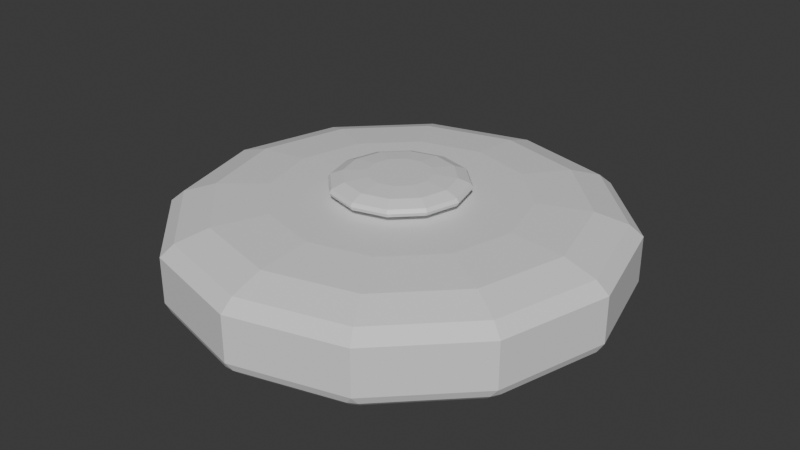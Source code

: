 # Source: mine.blend  (saved by Blender 5.0.118; exported with 4.5.12 LTS)
import bpy
from mathutils import Matrix  # noqa: F401  (used for matrix-valued properties, if any)

bpy.ops.wm.read_factory_settings(use_empty=True)
scene = bpy.context.scene
scene.name = 'Scene'

# ---- collections
col_collection = bpy.data.collections.new('Collection'); scene.collection.children.link(col_collection)

# ---- materials (node trees are filled in below, after node groups)
mat_minebutton = bpy.data.materials.new('MineButton')
mat_minebody = bpy.data.materials.new('MineBody')

# ---- material node trees
mat_minebutton.use_nodes = True; mat_minebutton.node_tree.nodes.clear()
_N = mat_minebutton.node_tree.nodes; _L = mat_minebutton.node_tree.links
n0 = _N.new('ShaderNodeBsdfPrincipled'); n0.name = 'Principled BSDF'; n0.location = (-200, 100)
n1 = _N.new('ShaderNodeOutputMaterial'); n1.name = 'Material Output'; n1.location = (200, 100)
_L.new(n0.outputs[0], n1.inputs[0])
n1.is_active_output = True
mat_minebody.use_nodes = True; mat_minebody.node_tree.nodes.clear()
_N = mat_minebody.node_tree.nodes; _L = mat_minebody.node_tree.links
n0 = _N.new('ShaderNodeBsdfPrincipled'); n0.name = 'Principled BSDF'; n0.location = (-200, 100)
n1 = _N.new('ShaderNodeOutputMaterial'); n1.name = 'Material Output'; n1.location = (200, 100)
_L.new(n0.outputs[0], n1.inputs[0])
n1.is_active_output = True

# ---- world
world_world = bpy.data.worlds.new('World'); scene.world = world_world
world_world.use_nodes = True; world_world.node_tree.nodes.clear()
_N = world_world.node_tree.nodes; _L = world_world.node_tree.links
n0 = _N.new('ShaderNodeOutputWorld'); n0.name = 'World Output'; n0.location = (200, 100)
n1 = _N.new('ShaderNodeBackground'); n1.name = 'Background'; n1.location = (-200, 100)
n1.inputs[0].default_value = (0.05088, 0.05088, 0.05088, 1.0)
_L.new(n1.outputs[0], n0.inputs[0])
n0.is_active_output = True
world_world.color = (0.05088, 0.05088, 0.05088)
world_world.sun_shadow_jitter_overblur = 0.0

# ---- meshes
me_cylinder_001 = bpy.data.meshes.new('Cylinder.001')
me_cylinder_001.from_pydata([(0.0, 0.8889, 0.08177), (0.4444, 0.7698, 0.08177), (0.7698, 0.4444, 0.08177), (0.8889, -5.52e-10, 0.08177), (0.7698, -0.4444, 0.08177), (0.4444, -0.7698, 0.08177), (0.0, -0.8889, 0.08177), (-0.4444, -0.7698, 0.08177), (-0.7698, -0.4444, 0.08177), (-0.8889, -5.52e-10, 0.08177), (-0.7698, 0.4444, 0.08177), (-0.4444, 0.7698, 0.08177), (0.418, 0.724, 0.1258), (-6.135e-10, 0.836, 0.1258), (0.724, 0.418, 0.1258), (0.836, -5.191e-10, 0.1258), (0.724, -0.418, 0.1258), (0.418, -0.724, 0.1258), (-6.135e-10, -0.836, 0.1258), (-0.418, -0.724, 0.1258), (-0.724, -0.418, 0.1258), (-0.836, -5.191e-10, 0.1258), (-0.724, 0.418, 0.1258), (-0.418, 0.724, 0.1258), (0.3537, 0.6127, 0.1668), (-9.009e-10, 0.7075, 0.1668), (0.6127, 0.3537, 0.1668), (0.7075, -1.966e-09, 0.1668), (0.6127, -0.3537, 0.1668), (0.3537, -0.6127, 0.1668), (-9.009e-10, -0.7075, 0.1668), (-0.3537, -0.6127, 0.1668), (-0.6127, -0.3537, 0.1668), (-0.7075, -1.966e-09, 0.1668), (-0.6127, 0.3537, 0.1668), (-0.3537, 0.6127, 0.1668), (0.2472, 0.4282, 0.1833), (1.729e-09, 0.4945, 0.1833), (0.4282, 0.2472, 0.1833), (0.4945, -2.87e-09, 0.1833), (0.4282, -0.2472, 0.1833), (0.2472, -0.4282, 0.1833), (1.729e-09, -0.4945, 0.1833), (-0.2472, -0.4282, 0.1833), (-0.4282, -0.2472, 0.1833), (-0.4945, -2.87e-09, 0.1833), (-0.4282, 0.2472, 0.1833), (-0.2472, 0.4282, 0.1833), (0.05246, 0.09087, 0.1833), (1.015e-08, 0.1049, 0.1833), (0.09087, 0.05246, 0.1833), (0.1049, -2.565e-09, 0.1833), (0.09087, -0.05246, 0.1833), (0.05246, -0.09087, 0.1833), (1.015e-08, -0.1049, 0.1833), (-0.05246, -0.09087, 0.1833), (-0.09087, -0.05246, 0.1833), (-0.1049, -2.565e-09, 0.1833), (-0.09087, 0.05246, 0.1833), (-0.05246, 0.09087, 0.1833), (0.07833, 0.1357, 0.1954), (1.113e-08, 0.1567, 0.1954), (0.1357, 0.07833, 0.1954), (0.1567, -2.986e-09, 0.1954), (0.1357, -0.07833, 0.1954), (0.07833, -0.1357, 0.1954), (1.113e-08, -0.1567, 0.1954), (-0.07833, -0.1357, 0.1954), (-0.1357, -0.07833, 0.1954), (-0.1567, -2.986e-09, 0.1954), (-0.1357, 0.07833, 0.1954), (-0.07833, 0.1357, 0.1954), (0.1307, 0.2263, 0.2134), (1.377e-08, 0.2614, 0.2134), (0.2263, 0.1307, 0.2134), (0.2614, -2.859e-09, 0.2134), (0.2263, -0.1307, 0.2134), (0.1307, -0.2263, 0.2134), (1.377e-08, -0.2614, 0.2134), (-0.1307, -0.2263, 0.2134), (-0.2263, -0.1307, 0.2134), (-0.2614, -2.859e-09, 0.2134), (-0.2263, 0.1307, 0.2134), (-0.1307, 0.2263, 0.2134), (0.135, 0.2338, 0.2284), (1.402e-08, 0.27, 0.2284), (0.2338, 0.135, 0.2284), (0.27, -2.916e-09, 0.2284), (0.2338, -0.135, 0.2284), (0.135, -0.2338, 0.2284), (1.402e-08, -0.27, 0.2284), (-0.135, -0.2338, 0.2284), (-0.2338, -0.135, 0.2284), (-0.27, -2.916e-09, 0.2284), (-0.2338, 0.135, 0.2284), (-0.135, 0.2338, 0.2284), (0.1306, 0.2262, 0.2423), (1.362e-08, 0.2611, 0.2423), (0.2262, 0.1306, 0.2423), (0.2611, -2.965e-09, 0.2423), (0.2262, -0.1306, 0.2423), (0.1306, -0.2262, 0.2423), (1.362e-08, -0.2611, 0.2423), (-0.1306, -0.2262, 0.2423), (-0.2262, -0.1306, 0.2423), (-0.2611, -2.965e-09, 0.2423), (-0.2262, 0.1306, 0.2423), (-0.1306, 0.2262, 0.2423), (0.1068, 0.1851, 0.261), (1.008e-08, 0.2137, 0.261), (0.1851, 0.1068, 0.261), (0.2137, -2.425e-09, 0.261), (0.1851, -0.1068, 0.261), (0.1068, -0.1851, 0.261), (1.008e-08, -0.2137, 0.261), (-0.1068, -0.1851, 0.261), (-0.1851, -0.1068, 0.261), (-0.2137, -2.425e-09, 0.261), (-0.1851, 0.1068, 0.261), (-0.1068, 0.1851, 0.261), (0.06163, 0.1068, 0.2685), (8.12e-09, 0.1233, 0.2685), (0.1068, 0.06163, 0.2685), (0.1233, -2.656e-09, 0.2685), (0.1068, -0.06163, 0.2685), (0.06163, -0.1068, 0.2685), (8.12e-09, -0.1233, 0.2685), (-0.06163, -0.1068, 0.2685), (-0.1068, -0.06163, 0.2685), (-0.1233, -2.656e-09, 0.2685), (-0.1068, 0.06163, 0.2685), (-0.06163, 0.1068, 0.2685), (-0.01779, 0.8512, -0.1522), (0.01779, 0.8512, -0.1522), (0.0, 0.824, -0.165), (-0.01779, 0.8709, -0.1332), (0.0, 0.8889, -0.1023), (0.01779, 0.8709, -0.1332), (0.441, 0.7282, -0.1522), (0.412, 0.7136, -0.165), (0.4102, 0.746, -0.1522), (0.4444, 0.7698, -0.1023), (0.4508, 0.7453, -0.1332), (0.42, 0.7631, -0.1332), (0.746, 0.4102, -0.1522), (0.7136, 0.412, -0.165), (0.7282, 0.441, -0.1522), (0.7698, 0.4444, -0.1023), (0.7631, 0.42, -0.1332), (0.7453, 0.4508, -0.1332), (0.8512, -0.01779, -0.1522), (0.824, -9.313e-10, -0.165), (0.8512, 0.01779, -0.1522), (0.8889, -5.52e-10, -0.1023), (0.8709, -0.01779, -0.1332), (0.8709, 0.01779, -0.1332), (0.7282, -0.441, -0.1522), (0.7136, -0.412, -0.165), (0.746, -0.4102, -0.1522), (0.7698, -0.4444, -0.1023), (0.7453, -0.4508, -0.1332), (0.7631, -0.42, -0.1332), (0.4102, -0.746, -0.1522), (0.412, -0.7136, -0.165), (0.441, -0.7282, -0.1522), (0.4444, -0.7698, -0.1023), (0.42, -0.7631, -0.1332), (0.4508, -0.7453, -0.1332), (-0.01779, -0.8512, -0.1522), (0.0, -0.824, -0.165), (0.01779, -0.8512, -0.1522), (0.0, -0.8889, -0.1023), (-0.01779, -0.8709, -0.1332), (0.01779, -0.8709, -0.1332), (-0.441, -0.7282, -0.1522), (-0.412, -0.7136, -0.165), (-0.4102, -0.746, -0.1522), (-0.4444, -0.7698, -0.1023), (-0.4508, -0.7453, -0.1332), (-0.42, -0.7631, -0.1332), (-0.746, -0.4102, -0.1522), (-0.7136, -0.412, -0.165), (-0.7282, -0.441, -0.1522), (-0.7698, -0.4444, -0.1023), (-0.7631, -0.42, -0.1332), (-0.7453, -0.4508, -0.1332), (-0.8512, 0.01779, -0.1522), (-0.824, -9.313e-10, -0.165), (-0.8512, -0.01779, -0.1522), (-0.8889, -5.52e-10, -0.1023), (-0.8709, 0.01779, -0.1332), (-0.8709, -0.01779, -0.1332), (-0.7282, 0.441, -0.1522), (-0.7136, 0.412, -0.165), (-0.746, 0.4102, -0.1522), (-0.7698, 0.4444, -0.1023), (-0.7453, 0.4508, -0.1332), (-0.7631, 0.42, -0.1332), (-0.4102, 0.746, -0.1522), (-0.412, 0.7136, -0.165), (-0.441, 0.7282, -0.1522), (-0.4444, 0.7698, -0.1023), (-0.42, 0.7631, -0.1332), (-0.4508, 0.7453, -0.1332)], [], [(9, 8, 20, 21), (20, 19, 31, 32), (8, 7, 19, 20), (7, 6, 18, 19), (6, 5, 17, 18), (5, 4, 16, 17), (4, 3, 15, 16), (0, 11, 23, 13), (1, 0, 13, 12), (3, 2, 14, 15), (11, 10, 22, 23), (2, 1, 12, 14), (10, 9, 21, 22), (24, 25, 37, 36), (17, 16, 28, 29), (13, 23, 35, 25), (14, 12, 24, 26), (21, 20, 32, 33), (18, 17, 29, 30), (15, 14, 26, 27), (22, 21, 33, 34), (19, 18, 30, 31), (16, 15, 27, 28), (23, 22, 34, 35), (12, 13, 25, 24), (47, 46, 58, 59), (32, 31, 43, 44), (29, 28, 40, 41), (25, 35, 47, 37), (26, 24, 36, 38), (33, 32, 44, 45), (30, 29, 41, 42), (27, 26, 38, 39), (34, 33, 45, 46), (31, 30, 42, 43), (28, 27, 39, 40), (35, 34, 46, 47), (52, 51, 63, 64), (36, 37, 49, 48), (44, 43, 55, 56), (41, 40, 52, 53), (37, 47, 59, 49), (38, 36, 48, 50), (45, 44, 56, 57), (42, 41, 53, 54), (39, 38, 50, 51), (46, 45, 57, 58), (43, 42, 54, 55), (40, 39, 51, 52), (64, 63, 75, 76), (59, 58, 70, 71), (48, 49, 61, 60), (56, 55, 67, 68), (53, 52, 64, 65), (49, 59, 71, 61), (50, 48, 60, 62), (57, 56, 68, 69), (54, 53, 65, 66), (51, 50, 62, 63), (58, 57, 69, 70), (55, 54, 66, 67), (79, 78, 90, 91), (71, 70, 82, 83), (60, 61, 73, 72), (68, 67, 79, 80), (65, 64, 76, 77), (61, 71, 83, 73), (62, 60, 72, 74), (69, 68, 80, 81), (66, 65, 77, 78), (63, 62, 74, 75), (70, 69, 81, 82), (67, 66, 78, 79), (91, 90, 102, 103), (76, 75, 87, 88), (83, 82, 94, 95), (72, 73, 85, 84), (80, 79, 91, 92), (77, 76, 88, 89), (73, 83, 95, 85), (74, 72, 84, 86), (81, 80, 92, 93), (78, 77, 89, 90), (75, 74, 86, 87), (82, 81, 93, 94), (106, 105, 117, 118), (88, 87, 99, 100), (95, 94, 106, 107), (84, 85, 97, 96), (92, 91, 103, 104), (89, 88, 100, 101), (85, 95, 107, 97), (86, 84, 96, 98), (93, 92, 104, 105), (90, 89, 101, 102), (87, 86, 98, 99), (94, 93, 105, 106), (111, 110, 122, 123), (103, 102, 114, 115), (100, 99, 111, 112), (107, 106, 118, 119), (96, 97, 109, 108), (104, 103, 115, 116), (101, 100, 112, 113), (97, 107, 119, 109), (98, 96, 108, 110), (105, 104, 116, 117), (102, 101, 113, 114), (99, 98, 110, 111), (120, 121, 131, 130, 129, 128, 127, 126, 125, 124, 123, 122), (118, 117, 129, 130), (115, 114, 126, 127), (112, 111, 123, 124), (119, 118, 130, 131), (108, 109, 121, 120), (116, 115, 127, 128), (113, 112, 124, 125), (109, 119, 131, 121), (110, 108, 120, 122), (117, 116, 128, 129), (114, 113, 125, 126), (132, 133, 134), (135, 136, 137), (138, 139, 140), (141, 142, 143), (144, 145, 146), (147, 148, 149), (150, 151, 152), (153, 154, 155), (156, 157, 158), (159, 160, 161), (162, 163, 164), (165, 166, 167), (168, 169, 170), (171, 172, 173), (174, 175, 176), (177, 178, 179), (180, 181, 182), (183, 184, 185), (186, 187, 188), (189, 190, 191), (192, 193, 194), (195, 196, 197), (198, 199, 200), (201, 202, 203), (132, 135, 137, 133), (136, 141, 143, 137), (142, 138, 140, 143), (139, 134, 133, 140), (141, 147, 149, 142), (148, 144, 146, 149), (145, 139, 138, 146), (147, 153, 155, 148), (154, 150, 152, 155), (151, 145, 144, 152), (153, 159, 161, 154), (160, 156, 158, 161), (157, 151, 150, 158), (159, 165, 167, 160), (166, 162, 164, 167), (163, 157, 156, 164), (165, 171, 173, 166), (172, 168, 170, 173), (169, 163, 162, 170), (171, 177, 179, 172), (178, 174, 176, 179), (175, 169, 168, 176), (177, 183, 185, 178), (184, 180, 182, 185), (181, 175, 174, 182), (183, 189, 191, 184), (190, 186, 188, 191), (187, 181, 180, 188), (189, 195, 197, 190), (196, 192, 194, 197), (193, 187, 186, 194), (195, 201, 203, 196), (202, 198, 200, 203), (199, 193, 192, 200), (201, 136, 135, 202), (134, 199, 198, 132), (202, 135, 132, 198), (137, 143, 140, 133), (134, 139, 145, 151, 157, 163, 169, 175, 181, 187, 193, 199), (201, 11, 0, 136), (136, 0, 1, 141), (142, 149, 146, 138), (141, 1, 2, 147), (148, 155, 152, 144), (147, 2, 3, 153), (154, 161, 158, 150), (153, 3, 4, 159), (160, 167, 164, 156), (159, 4, 5, 165), (166, 173, 170, 162), (165, 5, 6, 171), (172, 179, 176, 168), (171, 6, 7, 177), (178, 185, 182, 174), (177, 7, 8, 183), (184, 191, 188, 180), (183, 8, 9, 189), (190, 197, 194, 186), (189, 9, 10, 195), (196, 203, 200, 192), (195, 10, 11, 201)])
me_cylinder_001.polygons.foreach_set('material_index', [1, 1, 1, 1, 1, 1, 1, 1, 1, 1, 1, 1, 1, 1, 1, 1, 1, 1, 1, 1, 1, 1, 1, 1, 1, 1, 1, 1, 1, 1, 1, 1, 1, 1, 1, 1, 1, 0, 1, 1, 1, 1, 1, 1, 1, 1, 1, 1, 1, 0, 0, 0, 0, 0, 0, 0, 0, 0, 0, 0, 0, 0, 0, 0, 0, 0, 0, 0, 0, 0, 0, 0, 0, 0, 0, 0, 0, 0, 0, 0, 0, 0, 0, 0, 0, 0, 0, 0, 0, 0, 0, 0, 0, 0, 0, 0, 0, 0, 0, 0, 0, 0, 0, 0, 0, 0, 0, 0, 0, 0, 0, 0, 0, 0, 0, 0, 0, 0, 0, 0, 0, 1, 1, 1, 1, 1, 1, 1, 1, 1, 1, 1, 1, 1, 1, 1, 1, 1, 1, 1, 1, 1, 1, 1, 1, 1, 1, 1, 1, 1, 1, 1, 1, 1, 1, 1, 1, 1, 1, 1, 1, 1, 1, 1, 1, 1, 1, 1, 1, 1, 1, 1, 1, 1, 1, 1, 1, 1, 1, 1, 1, 1, 1, 1, 1, 1, 1, 1, 1, 1, 1, 1, 1, 1, 1, 1, 1, 1, 1, 1, 1, 1, 1, 1, 1, 1])
_uv = me_cylinder_001.uv_layers.new(name='UVMap')
_uv.uv.foreach_set('vector', [0.25, 1.0, 0.3333, 1.0, 0.3333, 1.0, 0.25, 1.0, 0.3333, 1.0, 0.4167, 1.0, 0.4167, 1.0, 0.3333, 1.0, 0.3333, 1.0, 0.4167, 1.0, 0.4167, 1.0, 0.3333, 1.0, 0.4167, 1.0, 0.5, 1.0, 0.5, 1.0, 0.4167, 1.0, 0.5, 1.0, 0.5833, 1.0, 0.5833, 1.0, 0.5, 1.0, 0.5833, 1.0, 0.6667, 1.0, 0.6667, 1.0, 0.5833, 1.0, 0.6667, 1.0, 0.75, 1.0, 0.75, 1.0, 0.6667, 1.0, 7.451e-08, 1.0, 0.08333, 1.0, 0.08333, 1.0, 7.451e-08, 1.0, 0.9167, 1.0, 1.0, 1.0, 1.0, 1.0, 0.9167, 1.0, 0.75, 1.0, 0.8333, 1.0, 0.8333, 1.0, 0.75, 1.0, 0.08333, 1.0, 0.1667, 1.0, 0.1667, 1.0, 0.08333, 1.0, 0.8333, 1.0, 0.9167, 1.0, 0.9167, 1.0, 0.8333, 1.0, 0.1667, 1.0, 0.25, 1.0, 0.25, 1.0, 0.1667, 1.0, 0.9167, 1.0, 1.0, 1.0, 1.0, 1.0, 0.9167, 1.0, 0.5833, 1.0, 0.6667, 1.0, 0.6667, 1.0, 0.5833, 1.0, 7.451e-08, 1.0, 0.08333, 1.0, 0.08333, 1.0, 7.451e-08, 1.0, 0.8333, 1.0, 0.9167, 1.0, 0.9167, 1.0, 0.8333, 1.0, 0.25, 1.0, 0.3333, 1.0, 0.3333, 1.0, 0.25, 1.0, 0.5, 1.0, 0.5833, 1.0, 0.5833, 1.0, 0.5, 1.0, 0.75, 1.0, 0.8333, 1.0, 0.8333, 1.0, 0.75, 1.0, 0.1667, 1.0, 0.25, 1.0, 0.25, 1.0, 0.1667, 1.0, 0.4167, 1.0, 0.5, 1.0, 0.5, 1.0, 0.4167, 1.0, 0.6667, 1.0, 0.75, 1.0, 0.75, 1.0, 0.6667, 1.0, 0.08333, 1.0, 0.1667, 1.0, 0.1667, 1.0, 0.08333, 1.0, 0.9167, 1.0, 1.0, 1.0, 1.0, 1.0, 0.9167, 1.0, 0.08333, 1.0, 0.1667, 1.0, 0.1667, 1.0, 0.08333, 1.0, 0.3333, 1.0, 0.4167, 1.0, 0.4167, 1.0, 0.3333, 1.0, 0.5833, 1.0, 0.6667, 1.0, 0.6667, 1.0, 0.5833, 1.0, 7.451e-08, 1.0, 0.08333, 1.0, 0.08333, 1.0, 7.451e-08, 1.0, 0.8333, 1.0, 0.9167, 1.0, 0.9167, 1.0, 0.8333, 1.0, 0.25, 1.0, 0.3333, 1.0, 0.3333, 1.0, 0.25, 1.0, 0.5, 1.0, 0.5833, 1.0, 0.5833, 1.0, 0.5, 1.0, 0.75, 1.0, 0.8333, 1.0, 0.8333, 1.0, 0.75, 1.0, 0.1667, 1.0, 0.25, 1.0, 0.25, 1.0, 0.1667, 1.0, 0.4167, 1.0, 0.5, 1.0, 0.5, 1.0, 0.4167, 1.0, 0.6667, 1.0, 0.75, 1.0, 0.75, 1.0, 0.6667, 1.0, 0.08333, 1.0, 0.1667, 1.0, 0.1667, 1.0, 0.08333, 1.0, 0.6667, 1.0, 0.75, 1.0, 0.75, 1.0, 0.6667, 1.0, 0.9167, 1.0, 1.0, 1.0, 1.0, 1.0, 0.9167, 1.0, 0.3333, 1.0, 0.4167, 1.0, 0.4167, 1.0, 0.3333, 1.0, 0.5833, 1.0, 0.6667, 1.0, 0.6667, 1.0, 0.5833, 1.0, 7.451e-08, 1.0, 0.08333, 1.0, 0.08333, 1.0, 7.451e-08, 1.0, 0.8333, 1.0, 0.9167, 1.0, 0.9167, 1.0, 0.8333, 1.0, 0.25, 1.0, 0.3333, 1.0, 0.3333, 1.0, 0.25, 1.0, 0.5, 1.0, 0.5833, 1.0, 0.5833, 1.0, 0.5, 1.0, 0.75, 1.0, 0.8333, 1.0, 0.8333, 1.0, 0.75, 1.0, 0.1667, 1.0, 0.25, 1.0, 0.25, 1.0, 0.1667, 1.0, 0.4167, 1.0, 0.5, 1.0, 0.5, 1.0, 0.4167, 1.0, 0.6667, 1.0, 0.75, 1.0, 0.75, 1.0, 0.6667, 1.0, 0.6667, 1.0, 0.75, 1.0, 0.75, 1.0, 0.6667, 1.0, 0.08333, 1.0, 0.1667, 1.0, 0.1667, 1.0, 0.08333, 1.0, 0.9167, 1.0, 1.0, 1.0, 1.0, 1.0, 0.9167, 1.0, 0.3333, 1.0, 0.4167, 1.0, 0.4167, 1.0, 0.3333, 1.0, 0.5833, 1.0, 0.6667, 1.0, 0.6667, 1.0, 0.5833, 1.0, 7.451e-08, 1.0, 0.08333, 1.0, 0.08333, 1.0, 7.451e-08, 1.0, 0.8333, 1.0, 0.9167, 1.0, 0.9167, 1.0, 0.8333, 1.0, 0.25, 1.0, 0.3333, 1.0, 0.3333, 1.0, 0.25, 1.0, 0.5, 1.0, 0.5833, 1.0, 0.5833, 1.0, 0.5, 1.0, 0.75, 1.0, 0.8333, 1.0, 0.8333, 1.0, 0.75, 1.0, 0.1667, 1.0, 0.25, 1.0, 0.25, 1.0, 0.1667, 1.0, 0.4167, 1.0, 0.5, 1.0, 0.5, 1.0, 0.4167, 1.0, 0.4167, 1.0, 0.5, 1.0, 0.5, 1.0, 0.4167, 1.0, 0.08333, 1.0, 0.1667, 1.0, 0.1667, 1.0, 0.08333, 1.0, 0.9167, 1.0, 1.0, 1.0, 1.0, 1.0, 0.9167, 1.0, 0.3333, 1.0, 0.4167, 1.0, 0.4167, 1.0, 0.3333, 1.0, 0.5833, 1.0, 0.6667, 1.0, 0.6667, 1.0, 0.5833, 1.0, 7.451e-08, 1.0, 0.08333, 1.0, 0.08333, 1.0, 7.451e-08, 1.0, 0.8333, 1.0, 0.9167, 1.0, 0.9167, 1.0, 0.8333, 1.0, 0.25, 1.0, 0.3333, 1.0, 0.3333, 1.0, 0.25, 1.0, 0.5, 1.0, 0.5833, 1.0, 0.5833, 1.0, 0.5, 1.0, 0.75, 1.0, 0.8333, 1.0, 0.8333, 1.0, 0.75, 1.0, 0.1667, 1.0, 0.25, 1.0, 0.25, 1.0, 0.1667, 1.0, 0.4167, 1.0, 0.5, 1.0, 0.5, 1.0, 0.4167, 1.0, 0.4167, 1.0, 0.5, 1.0, 0.5, 1.0, 0.4167, 1.0, 0.6667, 1.0, 0.75, 1.0, 0.75, 1.0, 0.6667, 1.0, 0.08333, 1.0, 0.1667, 1.0, 0.1667, 1.0, 0.08333, 1.0, 0.9167, 1.0, 1.0, 1.0, 1.0, 1.0, 0.9167, 1.0, 0.3333, 1.0, 0.4167, 1.0, 0.4167, 1.0, 0.3333, 1.0, 0.5833, 1.0, 0.6667, 1.0, 0.6667, 1.0, 0.5833, 1.0, 7.451e-08, 1.0, 0.08333, 1.0, 0.08333, 1.0, 7.451e-08, 1.0, 0.8333, 1.0, 0.9167, 1.0, 0.9167, 1.0, 0.8333, 1.0, 0.25, 1.0, 0.3333, 1.0, 0.3333, 1.0, 0.25, 1.0, 0.5, 1.0, 0.5833, 1.0, 0.5833, 1.0, 0.5, 1.0, 0.75, 1.0, 0.8333, 1.0, 0.8333, 1.0, 0.75, 1.0, 0.1667, 1.0, 0.25, 1.0, 0.25, 1.0, 0.1667, 1.0, 0.1667, 1.0, 0.25, 1.0, 0.25, 1.0, 0.1667, 1.0, 0.6667, 1.0, 0.75, 1.0, 0.75, 1.0, 0.6667, 1.0, 0.08333, 1.0, 0.1667, 1.0, 0.1667, 1.0, 0.08333, 1.0, 0.9167, 1.0, 1.0, 1.0, 1.0, 1.0, 0.9167, 1.0, 0.3333, 1.0, 0.4167, 1.0, 0.4167, 1.0, 0.3333, 1.0, 0.5833, 1.0, 0.6667, 1.0, 0.6667, 1.0, 0.5833, 1.0, 7.451e-08, 1.0, 0.08333, 1.0, 0.08333, 1.0, 7.451e-08, 1.0, 0.8333, 1.0, 0.9167, 1.0, 0.9167, 1.0, 0.8333, 1.0, 0.25, 1.0, 0.3333, 1.0, 0.3333, 1.0, 0.25, 1.0, 0.5, 1.0, 0.5833, 1.0, 0.5833, 1.0, 0.5, 1.0, 0.75, 1.0, 0.8333, 1.0, 0.8333, 1.0, 0.75, 1.0, 0.1667, 1.0, 0.25, 1.0, 0.25, 1.0, 0.1667, 1.0, 0.75, 1.0, 0.8333, 1.0, 0.8333, 1.0, 0.75, 1.0, 0.4167, 1.0, 0.5, 1.0, 0.5, 1.0, 0.4167, 1.0, 0.6667, 1.0, 0.75, 1.0, 0.75, 1.0, 0.6667, 1.0, 0.08333, 1.0, 0.1667, 1.0, 0.1667, 1.0, 0.08333, 1.0, 0.9167, 1.0, 1.0, 1.0, 1.0, 1.0, 0.9167, 1.0, 0.3333, 1.0, 0.4167, 1.0, 0.4167, 1.0, 0.3333, 1.0, 0.5833, 1.0, 0.6667, 1.0, 0.6667, 1.0, 0.5833, 1.0, 7.451e-08, 1.0, 0.08333, 1.0, 0.08333, 1.0, 7.451e-08, 1.0, 0.8333, 1.0, 0.9167, 1.0, 0.9167, 1.0, 0.8333, 1.0, 0.25, 1.0, 0.3333, 1.0, 0.3333, 1.0, 0.25, 1.0, 0.5, 1.0, 0.5833, 1.0, 0.5833, 1.0, 0.5, 1.0, 0.75, 1.0, 0.8333, 1.0, 0.8333, 1.0, 0.75, 1.0, 0.37, 0.4578, 0.25, 0.49, 0.13, 0.4578, 0.04215, 0.37, 0.01, 0.25, 0.04215, 0.13, 0.13, 0.04215, 0.25, 0.01, 0.37, 0.04215, 0.4578, 0.13, 0.49, 0.25, 0.4578, 0.37, 0.1667, 1.0, 0.25, 1.0, 0.25, 1.0, 0.1667, 1.0, 0.4167, 1.0, 0.5, 1.0, 0.5, 1.0, 0.4167, 1.0, 0.6667, 1.0, 0.75, 1.0, 0.75, 1.0, 0.6667, 1.0, 0.08333, 1.0, 0.1667, 1.0, 0.1667, 1.0, 0.08333, 1.0, 0.9167, 1.0, 1.0, 1.0, 1.0, 1.0, 0.9167, 1.0, 0.3333, 1.0, 0.4167, 1.0, 0.4167, 1.0, 0.3333, 1.0, 0.5833, 1.0, 0.6667, 1.0, 0.6667, 1.0, 0.5833, 1.0, 7.451e-08, 1.0, 0.08333, 1.0, 0.08333, 1.0, 7.451e-08, 1.0, 0.8333, 1.0, 0.9167, 1.0, 0.9167, 1.0, 0.8333, 1.0, 0.25, 1.0, 0.3333, 1.0, 0.3333, 1.0, 0.25, 1.0, 0.5, 1.0, 0.5833, 1.0, 0.5833, 1.0, 0.5, 1.0, 0.7461, 0.4765, 0.7539, 0.4765, 0.75, 0.4725, 0.003984, 0.5482, 7.451e-08, 0.5859, 0.0007366, 0.5446, 0.8666, 0.4442, 0.8612, 0.4427, 0.8599, 0.4481, 0.9167, 0.595, 0.9133, 0.5482, 0.92, 0.5482, 0.9481, 0.3599, 0.9427, 0.3612, 0.9442, 0.3666, 0.8333, 0.595, 0.8299, 0.5482, 0.8367, 0.5482, 0.9765, 0.2461, 0.9725, 0.25, 0.9765, 0.2539, 0.75, 0.595, 0.7466, 0.5482, 0.7534, 0.5482, 0.9442, 0.1334, 0.9427, 0.1388, 0.9481, 0.1401, 0.6667, 0.595, 0.6633, 0.5482, 0.6701, 0.5482, 0.8599, 0.05191, 0.8612, 0.05733, 0.8666, 0.05582, 0.5833, 0.595, 0.5799, 0.5482, 0.5867, 0.5482, 0.7461, 0.02352, 0.75, 0.02753, 0.7539, 0.02352, 0.5, 0.595, 0.4966, 0.5482, 0.5034, 0.5482, 0.6334, 0.05582, 0.6388, 0.05733, 0.6401, 0.05191, 0.4167, 0.595, 0.4133, 0.5482, 0.4201, 0.5482, 0.5519, 0.1401, 0.5573, 0.1388, 0.5558, 0.1334, 0.3333, 0.595, 0.3299, 0.5482, 0.3367, 0.5482, 0.5235, 0.2539, 0.5275, 0.25, 0.5235, 0.2461, 0.25, 0.595, 0.2466, 0.5482, 0.2534, 0.5482, 0.5558, 0.3666, 0.5573, 0.3612, 0.5519, 0.3599, 0.1667, 0.595, 0.1633, 0.5482, 0.1701, 0.5482, 0.6401, 0.4481, 0.6388, 0.4427, 0.6334, 0.4442, 0.08333, 0.595, 0.07997, 0.5482, 0.08672, 0.5482, 0.00493, 0.5194, 0.003984, 0.5482, 0.0007366, 0.5446, 0.00166, 0.5158, 1.0, 0.595, 0.9167, 0.595, 0.92, 0.5482, 0.996, 0.5482, 0.9133, 0.5482, 0.9132, 0.5194, 0.9201, 0.5194, 0.92, 0.5482, 0.8612, 0.4427, 0.75, 0.4725, 0.7539, 0.4765, 0.8599, 0.4481, 0.9167, 0.595, 0.8333, 0.595, 0.8367, 0.5482, 0.9133, 0.5482, 0.8299, 0.5482, 0.8299, 0.5194, 0.8368, 0.5194, 0.8367, 0.5482, 0.9427, 0.3612, 0.8612, 0.4427, 0.8666, 0.4442, 0.9442, 0.3666, 0.8333, 0.595, 0.75, 0.595, 0.7534, 0.5482, 0.8299, 0.5482, 0.7466, 0.5482, 0.7466, 0.5194, 0.7534, 0.5194, 0.7534, 0.5482, 0.9725, 0.25, 0.9427, 0.3612, 0.9481, 0.3599, 0.9765, 0.2539, 0.75, 0.595, 0.6667, 0.595, 0.6701, 0.5482, 0.7466, 0.5482, 0.6633, 0.5482, 0.6632, 0.5194, 0.6701, 0.5194, 0.6701, 0.5482, 0.9427, 0.1388, 0.9725, 0.25, 0.9765, 0.2461, 0.9481, 0.1401, 0.6667, 0.595, 0.5833, 0.595, 0.5867, 0.5482, 0.6633, 0.5482, 0.5799, 0.5482, 0.5799, 0.5194, 0.5868, 0.5194, 0.5867, 0.5482, 0.8612, 0.05733, 0.9427, 0.1388, 0.9442, 0.1334, 0.8666, 0.05582, 0.5833, 0.595, 0.5, 0.595, 0.5034, 0.5482, 0.5799, 0.5482, 0.4966, 0.5482, 0.4966, 0.5194, 0.5034, 0.5194, 0.5034, 0.5482, 0.75, 0.02753, 0.8612, 0.05733, 0.8599, 0.05191, 0.7539, 0.02352, 0.5, 0.595, 0.4167, 0.595, 0.4201, 0.5482, 0.4966, 0.5482, 0.4133, 0.5482, 0.4132, 0.5194, 0.4201, 0.5194, 0.4201, 0.5482, 0.6388, 0.05733, 0.75, 0.02753, 0.7461, 0.02352, 0.6401, 0.05191, 0.4167, 0.595, 0.3333, 0.595, 0.3367, 0.5482, 0.4133, 0.5482, 0.3299, 0.5482, 0.3299, 0.5194, 0.3368, 0.5194, 0.3367, 0.5482, 0.5573, 0.1388, 0.6388, 0.05733, 0.6334, 0.05582, 0.5558, 0.1334, 0.3333, 0.595, 0.25, 0.595, 0.2534, 0.5482, 0.3299, 0.5482, 0.2466, 0.5482, 0.2466, 0.5194, 0.2534, 0.5194, 0.2534, 0.5482, 0.5275, 0.25, 0.5573, 0.1388, 0.5519, 0.1401, 0.5235, 0.2461, 0.25, 0.595, 0.1667, 0.595, 0.1701, 0.5482, 0.2466, 0.5482, 0.1633, 0.5482, 0.1632, 0.5194, 0.1701, 0.5194, 0.1701, 0.5482, 0.5573, 0.3612, 0.5275, 0.25, 0.5235, 0.2539, 0.5519, 0.3599, 0.1667, 0.595, 0.08333, 0.595, 0.08672, 0.5482, 0.1633, 0.5482, 0.07997, 0.5482, 0.07995, 0.5194, 0.08677, 0.5194, 0.08672, 0.5482, 0.6388, 0.4427, 0.5573, 0.3612, 0.5558, 0.3666, 0.6334, 0.4442, 0.08333, 0.595, 7.451e-08, 0.5859, 0.003984, 0.5482, 0.07997, 0.5482, 0.75, 0.4725, 0.6388, 0.4427, 0.6401, 0.4481, 0.7461, 0.4765, 0.07997, 0.5482, 0.003984, 0.5482, 0.00493, 0.5194, 0.07995, 0.5194, 0.996, 0.5482, 0.92, 0.5482, 0.9201, 0.5194, 0.9951, 0.5194, 0.75, 0.4725, 0.8612, 0.4427, 0.9427, 0.3612, 0.9725, 0.25, 0.9427, 0.1388, 0.8612, 0.05733, 0.75, 0.02753, 0.6388, 0.05733, 0.5573, 0.1388, 0.5275, 0.25, 0.5573, 0.3612, 0.6388, 0.4427, 0.08333, 0.595, 0.08333, 1.0, 7.451e-08, 1.0, 7.451e-08, 0.5859, 1.0, 0.595, 1.0, 1.0, 0.9167, 1.0, 0.9167, 0.595, 0.9133, 0.5482, 0.8367, 0.5482, 0.8368, 0.5194, 0.9132, 0.5194, 0.9167, 0.595, 0.9167, 1.0, 0.8333, 1.0, 0.8333, 0.595, 0.8299, 0.5482, 0.7534, 0.5482, 0.7534, 0.5194, 0.8299, 0.5194, 0.8333, 0.595, 0.8333, 1.0, 0.75, 1.0, 0.75, 0.595, 0.7466, 0.5482, 0.6701, 0.5482, 0.6701, 0.5194, 0.7466, 0.5194, 0.75, 0.595, 0.75, 1.0, 0.6667, 1.0, 0.6667, 0.595, 0.6633, 0.5482, 0.5867, 0.5482, 0.5868, 0.5194, 0.6632, 0.5194, 0.6667, 0.595, 0.6667, 1.0, 0.5833, 1.0, 0.5833, 0.595, 0.5799, 0.5482, 0.5034, 0.5482, 0.5034, 0.5194, 0.5799, 0.5194, 0.5833, 0.595, 0.5833, 1.0, 0.5, 1.0, 0.5, 0.595, 0.4966, 0.5482, 0.4201, 0.5482, 0.4201, 0.5194, 0.4966, 0.5194, 0.5, 0.595, 0.5, 1.0, 0.4167, 1.0, 0.4167, 0.595, 0.4133, 0.5482, 0.3367, 0.5482, 0.3368, 0.5194, 0.4132, 0.5194, 0.4167, 0.595, 0.4167, 1.0, 0.3333, 1.0, 0.3333, 0.595, 0.3299, 0.5482, 0.2534, 0.5482, 0.2534, 0.5194, 0.3299, 0.5194, 0.3333, 0.595, 0.3333, 1.0, 0.25, 1.0, 0.25, 0.595, 0.2466, 0.5482, 0.1701, 0.5482, 0.1701, 0.5194, 0.2466, 0.5194, 0.25, 0.595, 0.25, 1.0, 0.1667, 1.0, 0.1667, 0.595, 0.1633, 0.5482, 0.08672, 0.5482, 0.08677, 0.5194, 0.1632, 0.5194, 0.1667, 0.595, 0.1667, 1.0, 0.08333, 1.0, 0.08333, 0.595])
me_cylinder_001.materials.append(mat_minebutton)
me_cylinder_001.materials.append(mat_minebody)
me_cylinder_001.update()

# ---- objects
ob_cylinder = bpy.data.objects.new('Cylinder', me_cylinder_001)

# ---- transforms, parenting, visibility, modifiers, constraints
ob_cylinder.location = (0.0, 0.0, 0.0)

# ---- collection membership
col_collection.objects.link(ob_cylinder)

# ---- scene / render settings (as saved in the file)
scene.frame_start = 1; scene.frame_end = 250; scene.frame_set(1)
scene.render.engine = 'BLENDER_EEVEE_NEXT'
scene.render.bake_bias = 0.0
scene.render.bake_samples = 0
scene.cycles.sampling_pattern = 'TABULATED_SOBOL'
scene.eevee.use_volume_custom_range = False
bpy.context.view_layer.update()

# ---- added for rendering (the .blend has no active camera and no usable light): camera, sun
cam_auto = bpy.data.cameras.new('AutoCamera')
cam_auto.lens = 50.0
cam_auto.sensor_width = 36.0
cam_auto.clip_end = 1000.0
ob_auto_camera = bpy.data.objects.new('AutoCamera', cam_auto)
scene.collection.objects.link(ob_auto_camera)
ob_auto_camera.location = (2.36044, -2.83253, 1.94009)
ob_auto_camera.rotation_euler = (1.09748, -7.21219e-08, 0.694738)
scene.camera = ob_auto_camera
light_auto_sun = bpy.data.lights.new('AutoSun', 'SUN')
light_auto_sun.energy = 3.0
light_auto_sun.angle = 0.0523599
ob_auto_sun = bpy.data.objects.new('AutoSun', light_auto_sun)
scene.collection.objects.link(ob_auto_sun)
ob_auto_sun.rotation_euler = (0.872665, 0.174533, 0.523599)
bpy.context.view_layer.update()
